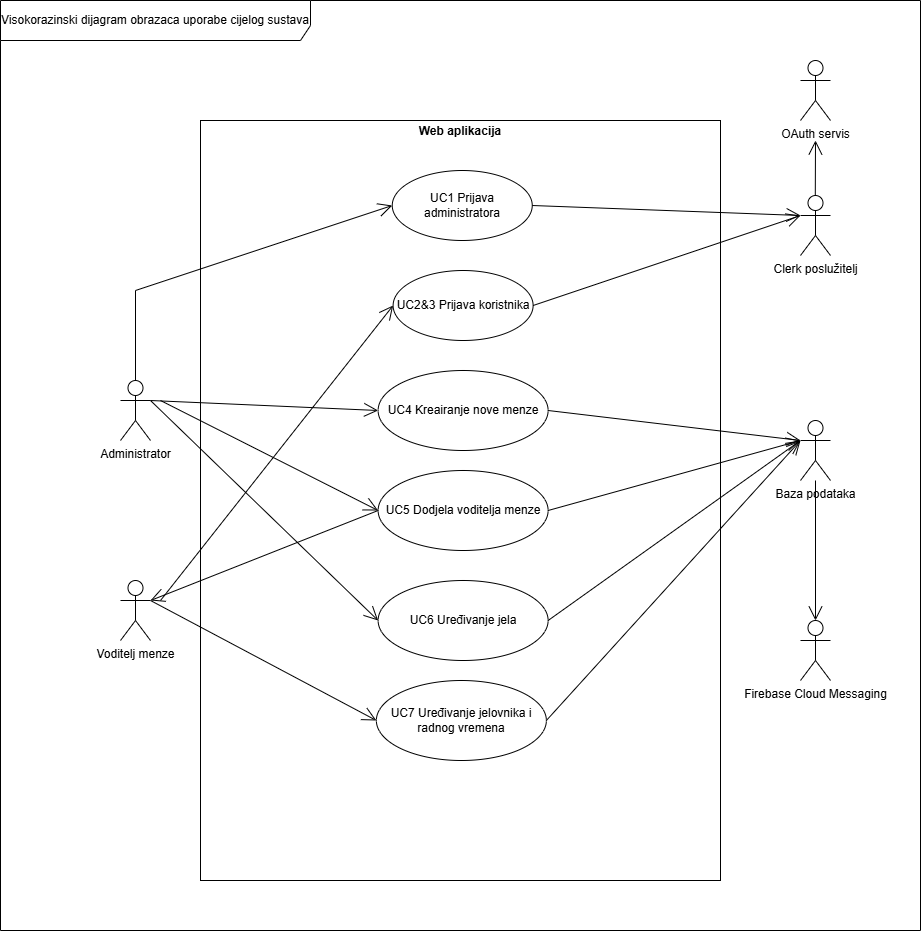

The diagram above was exported from draw.io. Its source (the exported page's mxGraphModel, read from the mxfile embedded in the PNG):
<mxGraphModel dx="2647" dy="1538" grid="1" gridSize="10" guides="1" tooltips="1" connect="1" arrows="1" fold="1" page="1" pageScale="1" pageWidth="4000" pageHeight="2000" background="#ffffff" math="0" shadow="0">
  <root>
    <mxCell id="0" />
    <mxCell id="1" parent="0" />
    <mxCell id="PiTiguk69DLk8QWeoF4t-2" value="&lt;p style=&quot;margin:0px;margin-top:4px;text-align:center;&quot;&gt;&lt;/p&gt;&lt;div style=&quot;text-align: center; height: 2px;&quot;&gt;&lt;b&gt;Web aplikacija&lt;/b&gt;&lt;/div&gt;" style="verticalAlign=top;align=left;overflow=fill;html=1;whiteSpace=wrap;labelBackgroundColor=none;" vertex="1" parent="1">
      <mxGeometry x="200" y="120" width="520" height="760" as="geometry" />
    </mxCell>
    <mxCell id="PiTiguk69DLk8QWeoF4t-3" value="Visokorazinski dijagram obrazaca uporabe cijelog sustava" style="shape=umlFrame;whiteSpace=wrap;html=1;pointerEvents=0;width=310;height=40;" vertex="1" parent="1">
      <mxGeometry width="920" height="930" as="geometry" />
    </mxCell>
    <mxCell id="PiTiguk69DLk8QWeoF4t-6" value="Voditelj menze" style="shape=umlActor;verticalLabelPosition=bottom;verticalAlign=top;html=1;" vertex="1" parent="1">
      <mxGeometry x="120" y="580" width="30" height="60" as="geometry" />
    </mxCell>
    <mxCell id="PiTiguk69DLk8QWeoF4t-8" value="Administrator" style="shape=umlActor;verticalLabelPosition=bottom;verticalAlign=top;html=1;" vertex="1" parent="1">
      <mxGeometry x="120" y="380" width="30" height="60" as="geometry" />
    </mxCell>
    <mxCell id="PiTiguk69DLk8QWeoF4t-19" value="Clerk poslužitelj" style="shape=umlActor;verticalLabelPosition=bottom;verticalAlign=top;html=1;labelBackgroundColor=none;" vertex="1" parent="1">
      <mxGeometry x="800" y="195" width="30" height="60" as="geometry" />
    </mxCell>
    <mxCell id="PiTiguk69DLk8QWeoF4t-20" value="OAuth servis" style="shape=umlActor;verticalLabelPosition=bottom;verticalAlign=top;html=1;" vertex="1" parent="1">
      <mxGeometry x="800" y="60" width="30" height="60" as="geometry" />
    </mxCell>
    <mxCell id="PiTiguk69DLk8QWeoF4t-21" value="" style="endArrow=open;endFill=1;endSize=12;html=1;rounded=0;exitX=0.5;exitY=0;exitDx=0;exitDy=0;exitPerimeter=0;" edge="1" parent="1">
      <mxGeometry width="160" relative="1" as="geometry">
        <mxPoint x="814.79" y="195" as="sourcePoint" />
        <mxPoint x="815" y="140" as="targetPoint" />
      </mxGeometry>
    </mxCell>
    <mxCell id="PiTiguk69DLk8QWeoF4t-22" value="UC1 Prijava administratora" style="ellipse;whiteSpace=wrap;html=1;" vertex="1" parent="1">
      <mxGeometry x="391.75" y="170" width="140" height="70" as="geometry" />
    </mxCell>
    <mxCell id="PiTiguk69DLk8QWeoF4t-23" value="" style="endArrow=open;endFill=1;endSize=12;html=1;rounded=0;exitX=0.5;exitY=0;exitDx=0;exitDy=0;exitPerimeter=0;entryX=0;entryY=0.5;entryDx=0;entryDy=0;" edge="1" parent="1" source="PiTiguk69DLk8QWeoF4t-8" target="PiTiguk69DLk8QWeoF4t-22">
      <mxGeometry width="160" relative="1" as="geometry">
        <mxPoint x="320" y="570" as="sourcePoint" />
        <mxPoint x="480" y="570" as="targetPoint" />
        <Array as="points">
          <mxPoint x="135" y="290" />
        </Array>
      </mxGeometry>
    </mxCell>
    <mxCell id="PiTiguk69DLk8QWeoF4t-25" value="" style="endArrow=open;endFill=1;endSize=12;html=1;rounded=0;exitX=1;exitY=0.5;exitDx=0;exitDy=0;entryX=0;entryY=0.3333333333333333;entryDx=0;entryDy=0;entryPerimeter=0;" edge="1" parent="1" source="PiTiguk69DLk8QWeoF4t-22" target="PiTiguk69DLk8QWeoF4t-19">
      <mxGeometry width="160" relative="1" as="geometry">
        <mxPoint x="580" y="520" as="sourcePoint" />
        <mxPoint x="800" y="210" as="targetPoint" />
      </mxGeometry>
    </mxCell>
    <mxCell id="PiTiguk69DLk8QWeoF4t-26" value="UC4 Kreairanje nove menze" style="ellipse;whiteSpace=wrap;html=1;" vertex="1" parent="1">
      <mxGeometry x="377.62" y="370" width="170" height="80" as="geometry" />
    </mxCell>
    <mxCell id="PiTiguk69DLk8QWeoF4t-27" value="UC5 Dodjela voditelja menze" style="ellipse;whiteSpace=wrap;html=1;" vertex="1" parent="1">
      <mxGeometry x="377.62" y="470" width="170" height="80" as="geometry" />
    </mxCell>
    <mxCell id="PiTiguk69DLk8QWeoF4t-29" value="UC6 Uređivanje jela" style="ellipse;whiteSpace=wrap;html=1;" vertex="1" parent="1">
      <mxGeometry x="377.62" y="580" width="170" height="80" as="geometry" />
    </mxCell>
    <mxCell id="PiTiguk69DLk8QWeoF4t-39" value="" style="endArrow=open;endFill=1;endSize=12;html=1;rounded=0;exitX=1;exitY=0.3333333333333333;exitDx=0;exitDy=0;exitPerimeter=0;entryX=0;entryY=0.5;entryDx=0;entryDy=0;" edge="1" parent="1" source="PiTiguk69DLk8QWeoF4t-8" target="PiTiguk69DLk8QWeoF4t-26">
      <mxGeometry width="160" relative="1" as="geometry">
        <mxPoint x="310" y="530" as="sourcePoint" />
        <mxPoint x="470" y="530" as="targetPoint" />
      </mxGeometry>
    </mxCell>
    <mxCell id="PiTiguk69DLk8QWeoF4t-40" value="" style="endArrow=open;endFill=1;endSize=12;html=1;rounded=0;entryX=0;entryY=0.5;entryDx=0;entryDy=0;" edge="1" parent="1" target="PiTiguk69DLk8QWeoF4t-27">
      <mxGeometry width="160" relative="1" as="geometry">
        <mxPoint x="160" y="400" as="sourcePoint" />
        <mxPoint x="470" y="530" as="targetPoint" />
      </mxGeometry>
    </mxCell>
    <mxCell id="PiTiguk69DLk8QWeoF4t-41" value="" style="endArrow=open;endFill=1;endSize=12;html=1;rounded=0;entryX=0;entryY=0.5;entryDx=0;entryDy=0;exitX=1;exitY=0.3333333333333333;exitDx=0;exitDy=0;exitPerimeter=0;" edge="1" parent="1" source="PiTiguk69DLk8QWeoF4t-8" target="PiTiguk69DLk8QWeoF4t-29">
      <mxGeometry width="160" relative="1" as="geometry">
        <mxPoint x="150" y="640" as="sourcePoint" />
        <mxPoint x="370" y="560" as="targetPoint" />
      </mxGeometry>
    </mxCell>
    <mxCell id="PiTiguk69DLk8QWeoF4t-42" value="" style="endArrow=open;endFill=1;endSize=12;html=1;rounded=0;exitX=1;exitY=0.5;exitDx=0;exitDy=0;entryX=0;entryY=0.3333333333333333;entryDx=0;entryDy=0;entryPerimeter=0;" edge="1" parent="1" source="PiTiguk69DLk8QWeoF4t-26" target="PiTiguk69DLk8QWeoF4t-43">
      <mxGeometry width="160" relative="1" as="geometry">
        <mxPoint x="190" y="570" as="sourcePoint" />
        <mxPoint x="350" y="570" as="targetPoint" />
      </mxGeometry>
    </mxCell>
    <mxCell id="PiTiguk69DLk8QWeoF4t-43" value="Baza podataka" style="shape=umlActor;verticalLabelPosition=bottom;verticalAlign=top;html=1;labelBackgroundColor=none;" vertex="1" parent="1">
      <mxGeometry x="800" y="420" width="30" height="60" as="geometry" />
    </mxCell>
    <mxCell id="PiTiguk69DLk8QWeoF4t-44" value="" style="endArrow=open;endFill=1;endSize=12;html=1;rounded=0;exitX=1;exitY=0.5;exitDx=0;exitDy=0;" edge="1" parent="1" source="PiTiguk69DLk8QWeoF4t-27">
      <mxGeometry width="160" relative="1" as="geometry">
        <mxPoint x="530" y="520" as="sourcePoint" />
        <mxPoint x="800" y="440" as="targetPoint" />
      </mxGeometry>
    </mxCell>
    <mxCell id="PiTiguk69DLk8QWeoF4t-45" value="" style="endArrow=open;endFill=1;endSize=12;html=1;rounded=0;exitX=1;exitY=0.5;exitDx=0;exitDy=0;" edge="1" parent="1" source="PiTiguk69DLk8QWeoF4t-29">
      <mxGeometry width="160" relative="1" as="geometry">
        <mxPoint x="530" y="520" as="sourcePoint" />
        <mxPoint x="800" y="440" as="targetPoint" />
      </mxGeometry>
    </mxCell>
    <mxCell id="PiTiguk69DLk8QWeoF4t-89" value="UC7 Uređivanje jelovnika i radnog vremena" style="ellipse;whiteSpace=wrap;html=1;" vertex="1" parent="1">
      <mxGeometry x="375.87" y="680" width="170" height="80" as="geometry" />
    </mxCell>
    <mxCell id="PiTiguk69DLk8QWeoF4t-90" value="" style="endArrow=open;endFill=1;endSize=12;html=1;rounded=0;entryX=0;entryY=0.5;entryDx=0;entryDy=0;" edge="1" parent="1" target="PiTiguk69DLk8QWeoF4t-89">
      <mxGeometry width="160" relative="1" as="geometry">
        <mxPoint x="150" y="600" as="sourcePoint" />
        <mxPoint x="660" y="690" as="targetPoint" />
      </mxGeometry>
    </mxCell>
    <mxCell id="PiTiguk69DLk8QWeoF4t-91" value="" style="endArrow=open;endFill=1;endSize=12;html=1;rounded=0;exitX=1;exitY=0.5;exitDx=0;exitDy=0;entryX=0;entryY=0.3333333333333333;entryDx=0;entryDy=0;entryPerimeter=0;" edge="1" parent="1" source="PiTiguk69DLk8QWeoF4t-89" target="PiTiguk69DLk8QWeoF4t-43">
      <mxGeometry width="160" relative="1" as="geometry">
        <mxPoint x="500" y="690" as="sourcePoint" />
        <mxPoint x="660" y="690" as="targetPoint" />
      </mxGeometry>
    </mxCell>
    <mxCell id="PiTiguk69DLk8QWeoF4t-92" value="Firebase Cloud Messaging" style="shape=umlActor;verticalLabelPosition=bottom;verticalAlign=top;html=1;" vertex="1" parent="1">
      <mxGeometry x="800" y="620" width="30" height="60" as="geometry" />
    </mxCell>
    <mxCell id="PiTiguk69DLk8QWeoF4t-93" value="" style="endArrow=open;endFill=1;endSize=12;html=1;rounded=0;entryX=0.5;entryY=0;entryDx=0;entryDy=0;entryPerimeter=0;" edge="1" parent="1" source="PiTiguk69DLk8QWeoF4t-43" target="PiTiguk69DLk8QWeoF4t-92">
      <mxGeometry width="160" relative="1" as="geometry">
        <mxPoint x="500" y="560" as="sourcePoint" />
        <mxPoint x="660" y="560" as="targetPoint" />
      </mxGeometry>
    </mxCell>
    <mxCell id="PiTiguk69DLk8QWeoF4t-94" value="" style="endArrow=open;endFill=1;endSize=12;html=1;rounded=0;exitX=0;exitY=0.5;exitDx=0;exitDy=0;entryX=1;entryY=0.3333333333333333;entryDx=0;entryDy=0;entryPerimeter=0;" edge="1" parent="1" source="PiTiguk69DLk8QWeoF4t-27" target="PiTiguk69DLk8QWeoF4t-6">
      <mxGeometry width="160" relative="1" as="geometry">
        <mxPoint x="640" y="590" as="sourcePoint" />
        <mxPoint x="800" y="590" as="targetPoint" />
      </mxGeometry>
    </mxCell>
    <mxCell id="PiTiguk69DLk8QWeoF4t-108" value="UC2&amp;amp;3 Prijava koristnika" style="ellipse;whiteSpace=wrap;html=1;" vertex="1" parent="1">
      <mxGeometry x="392.62" y="270" width="140" height="70" as="geometry" />
    </mxCell>
    <mxCell id="PiTiguk69DLk8QWeoF4t-109" value="" style="endArrow=open;endFill=1;endSize=12;html=1;rounded=0;entryX=0;entryY=0.5;entryDx=0;entryDy=0;" edge="1" parent="1" target="PiTiguk69DLk8QWeoF4t-108">
      <mxGeometry width="160" relative="1" as="geometry">
        <mxPoint x="160" y="600" as="sourcePoint" />
        <mxPoint x="320" y="600" as="targetPoint" />
      </mxGeometry>
    </mxCell>
    <mxCell id="PiTiguk69DLk8QWeoF4t-110" value="" style="endArrow=open;endFill=1;endSize=12;html=1;rounded=0;exitX=1;exitY=0.5;exitDx=0;exitDy=0;entryX=0;entryY=0.3333333333333333;entryDx=0;entryDy=0;entryPerimeter=0;" edge="1" parent="1" source="PiTiguk69DLk8QWeoF4t-108" target="PiTiguk69DLk8QWeoF4t-19">
      <mxGeometry width="160" relative="1" as="geometry">
        <mxPoint x="840" y="620" as="sourcePoint" />
        <mxPoint x="800" y="220" as="targetPoint" />
      </mxGeometry>
    </mxCell>
  </root>
</mxGraphModel>